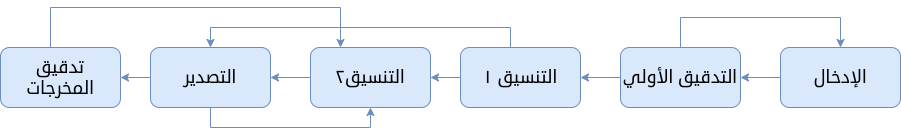

The diagram above was exported from draw.io. Its source (the exported page's mxGraphModel, read from the mxfile embedded in the PNG):
<mxGraphModel dx="2090" dy="699" grid="1" gridSize="10" guides="1" tooltips="1" connect="1" arrows="1" fold="1" page="1" pageScale="1" pageWidth="850" pageHeight="1100" math="0" shadow="0">
  <root>
    <mxCell id="0" />
    <mxCell id="1" parent="0" />
    <mxCell id="aHOgH0wbn1a7IKhCjGxh-7" value="" style="edgeStyle=orthogonalEdgeStyle;rounded=0;orthogonalLoop=1;jettySize=auto;html=1;fontSize=18;fillColor=#dae8fc;strokeColor=#6c8ebf;" edge="1" parent="1" source="aHOgH0wbn1a7IKhCjGxh-1" target="aHOgH0wbn1a7IKhCjGxh-2">
      <mxGeometry relative="1" as="geometry" />
    </mxCell>
    <mxCell id="aHOgH0wbn1a7IKhCjGxh-1" value="الإدخال" style="rounded=1;whiteSpace=wrap;html=1;fontSize=18;fillColor=#dae8fc;strokeColor=#6c8ebf;" vertex="1" parent="1">
      <mxGeometry x="600" y="210" width="120" height="60" as="geometry" />
    </mxCell>
    <mxCell id="aHOgH0wbn1a7IKhCjGxh-8" value="" style="edgeStyle=orthogonalEdgeStyle;rounded=0;orthogonalLoop=1;jettySize=auto;html=1;fontSize=18;fillColor=#dae8fc;strokeColor=#6c8ebf;" edge="1" parent="1" source="aHOgH0wbn1a7IKhCjGxh-2" target="aHOgH0wbn1a7IKhCjGxh-3">
      <mxGeometry relative="1" as="geometry" />
    </mxCell>
    <mxCell id="aHOgH0wbn1a7IKhCjGxh-12" style="edgeStyle=orthogonalEdgeStyle;rounded=0;orthogonalLoop=1;jettySize=auto;html=1;entryX=0.5;entryY=0;entryDx=0;entryDy=0;fontSize=18;fillColor=#dae8fc;strokeColor=#6c8ebf;" edge="1" parent="1" source="aHOgH0wbn1a7IKhCjGxh-2" target="aHOgH0wbn1a7IKhCjGxh-1">
      <mxGeometry relative="1" as="geometry">
        <Array as="points">
          <mxPoint x="500" y="180" />
          <mxPoint x="660" y="180" />
        </Array>
      </mxGeometry>
    </mxCell>
    <mxCell id="aHOgH0wbn1a7IKhCjGxh-2" value="التدقيق الأولي" style="rounded=1;whiteSpace=wrap;html=1;fontSize=18;fillColor=#dae8fc;strokeColor=#6c8ebf;" vertex="1" parent="1">
      <mxGeometry x="440" y="210" width="120" height="60" as="geometry" />
    </mxCell>
    <mxCell id="aHOgH0wbn1a7IKhCjGxh-9" value="" style="edgeStyle=orthogonalEdgeStyle;rounded=0;orthogonalLoop=1;jettySize=auto;html=1;fontSize=18;fillColor=#dae8fc;strokeColor=#6c8ebf;" edge="1" parent="1" source="aHOgH0wbn1a7IKhCjGxh-3" target="aHOgH0wbn1a7IKhCjGxh-4">
      <mxGeometry relative="1" as="geometry" />
    </mxCell>
    <mxCell id="aHOgH0wbn1a7IKhCjGxh-13" style="edgeStyle=orthogonalEdgeStyle;rounded=0;orthogonalLoop=1;jettySize=auto;html=1;entryX=0.5;entryY=0;entryDx=0;entryDy=0;fontSize=18;fillColor=#dae8fc;strokeColor=#6c8ebf;" edge="1" parent="1" source="aHOgH0wbn1a7IKhCjGxh-3" target="aHOgH0wbn1a7IKhCjGxh-5">
      <mxGeometry relative="1" as="geometry">
        <Array as="points">
          <mxPoint x="330" y="190" />
          <mxPoint x="30" y="190" />
        </Array>
      </mxGeometry>
    </mxCell>
    <mxCell id="aHOgH0wbn1a7IKhCjGxh-3" value="التنسيق ١" style="rounded=1;whiteSpace=wrap;html=1;fontSize=18;fillColor=#dae8fc;strokeColor=#6c8ebf;" vertex="1" parent="1">
      <mxGeometry x="280" y="210" width="120" height="60" as="geometry" />
    </mxCell>
    <mxCell id="aHOgH0wbn1a7IKhCjGxh-10" value="" style="edgeStyle=orthogonalEdgeStyle;rounded=0;orthogonalLoop=1;jettySize=auto;html=1;fontSize=18;fillColor=#dae8fc;strokeColor=#6c8ebf;" edge="1" parent="1" source="aHOgH0wbn1a7IKhCjGxh-4" target="aHOgH0wbn1a7IKhCjGxh-5">
      <mxGeometry relative="1" as="geometry" />
    </mxCell>
    <mxCell id="aHOgH0wbn1a7IKhCjGxh-4" value="التنسيق٢" style="rounded=1;whiteSpace=wrap;html=1;fontSize=18;fillColor=#dae8fc;strokeColor=#6c8ebf;" vertex="1" parent="1">
      <mxGeometry x="130" y="210" width="120" height="60" as="geometry" />
    </mxCell>
    <mxCell id="aHOgH0wbn1a7IKhCjGxh-11" value="" style="edgeStyle=orthogonalEdgeStyle;rounded=0;orthogonalLoop=1;jettySize=auto;html=1;fontSize=18;fillColor=#dae8fc;strokeColor=#6c8ebf;" edge="1" parent="1" source="aHOgH0wbn1a7IKhCjGxh-5" target="aHOgH0wbn1a7IKhCjGxh-6">
      <mxGeometry relative="1" as="geometry" />
    </mxCell>
    <mxCell id="aHOgH0wbn1a7IKhCjGxh-14" style="edgeStyle=orthogonalEdgeStyle;rounded=0;orthogonalLoop=1;jettySize=auto;html=1;entryX=0.5;entryY=1;entryDx=0;entryDy=0;fontSize=18;fillColor=#dae8fc;strokeColor=#6c8ebf;" edge="1" parent="1" source="aHOgH0wbn1a7IKhCjGxh-5" target="aHOgH0wbn1a7IKhCjGxh-4">
      <mxGeometry relative="1" as="geometry">
        <Array as="points">
          <mxPoint x="30" y="290" />
          <mxPoint x="190" y="290" />
        </Array>
      </mxGeometry>
    </mxCell>
    <mxCell id="aHOgH0wbn1a7IKhCjGxh-5" value="التصدير" style="rounded=1;whiteSpace=wrap;html=1;fontSize=18;fillColor=#dae8fc;strokeColor=#6c8ebf;" vertex="1" parent="1">
      <mxGeometry x="-30" y="210" width="120" height="60" as="geometry" />
    </mxCell>
    <mxCell id="aHOgH0wbn1a7IKhCjGxh-15" style="edgeStyle=orthogonalEdgeStyle;rounded=0;orthogonalLoop=1;jettySize=auto;html=1;entryX=0.25;entryY=0;entryDx=0;entryDy=0;fontSize=18;fillColor=#dae8fc;strokeColor=#6c8ebf;" edge="1" parent="1" source="aHOgH0wbn1a7IKhCjGxh-6" target="aHOgH0wbn1a7IKhCjGxh-4">
      <mxGeometry relative="1" as="geometry">
        <Array as="points">
          <mxPoint x="-130" y="170" />
          <mxPoint x="160" y="170" />
        </Array>
      </mxGeometry>
    </mxCell>
    <mxCell id="aHOgH0wbn1a7IKhCjGxh-6" value="تدقيق المخرجات" style="rounded=1;whiteSpace=wrap;html=1;fontSize=18;fillColor=#dae8fc;strokeColor=#6c8ebf;" vertex="1" parent="1">
      <mxGeometry x="-180" y="210" width="120" height="60" as="geometry" />
    </mxCell>
  </root>
</mxGraphModel>